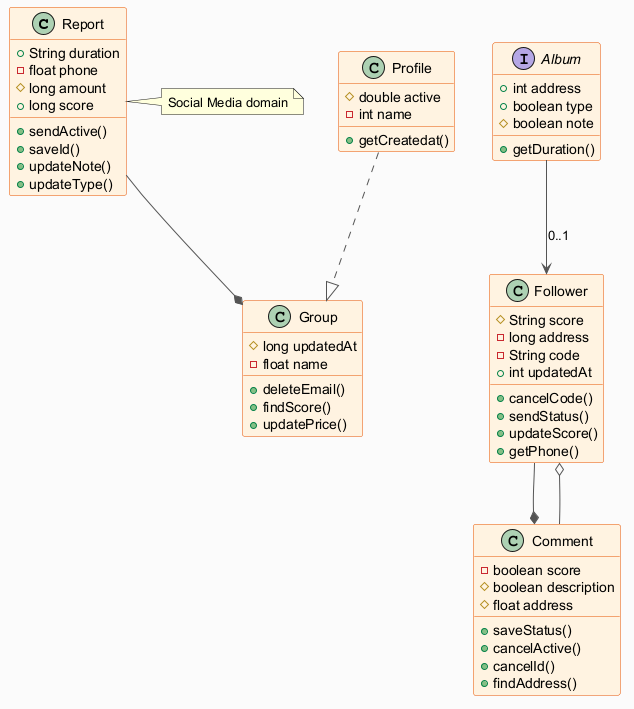

The diagram above was rendered by PlantUML. Its source (embedded in the PNG):
@startuml
skinparam backgroundColor #FAFAFA
skinparam classBackgroundColor #FFF3E0
skinparam classBorderColor #E65100
skinparam ArrowColor #555555
class Report {
  +String duration
  -float phone
  #long amount
  +long score
  +sendActive()
  +saveId()
  +updateNote()
  +updateType()
}
class Group {
  #long updatedAt
  -float name
  +deleteEmail()
  +findScore()
  +updatePrice()
}
interface Album {
  +int address
  +boolean type
  #boolean note
  +getDuration()
}
class Profile {
  #double active
  -int name
  +getCreatedat()
}
class Comment {
  -boolean score
  #boolean description
  #float address
  +saveStatus()
  +cancelActive()
  +cancelId()
  +findAddress()
}
class Follower {
  #String score
  -long address
  -String code
  +int updatedAt
  +cancelCode()
  +sendStatus()
  +updateScore()
  +getPhone()
}
Comment --o Follower
Follower --* Comment
Album --> Follower : "0..1"
Profile ..|> Group
Report --* Group
note right of Report : Social Media domain
@enduml